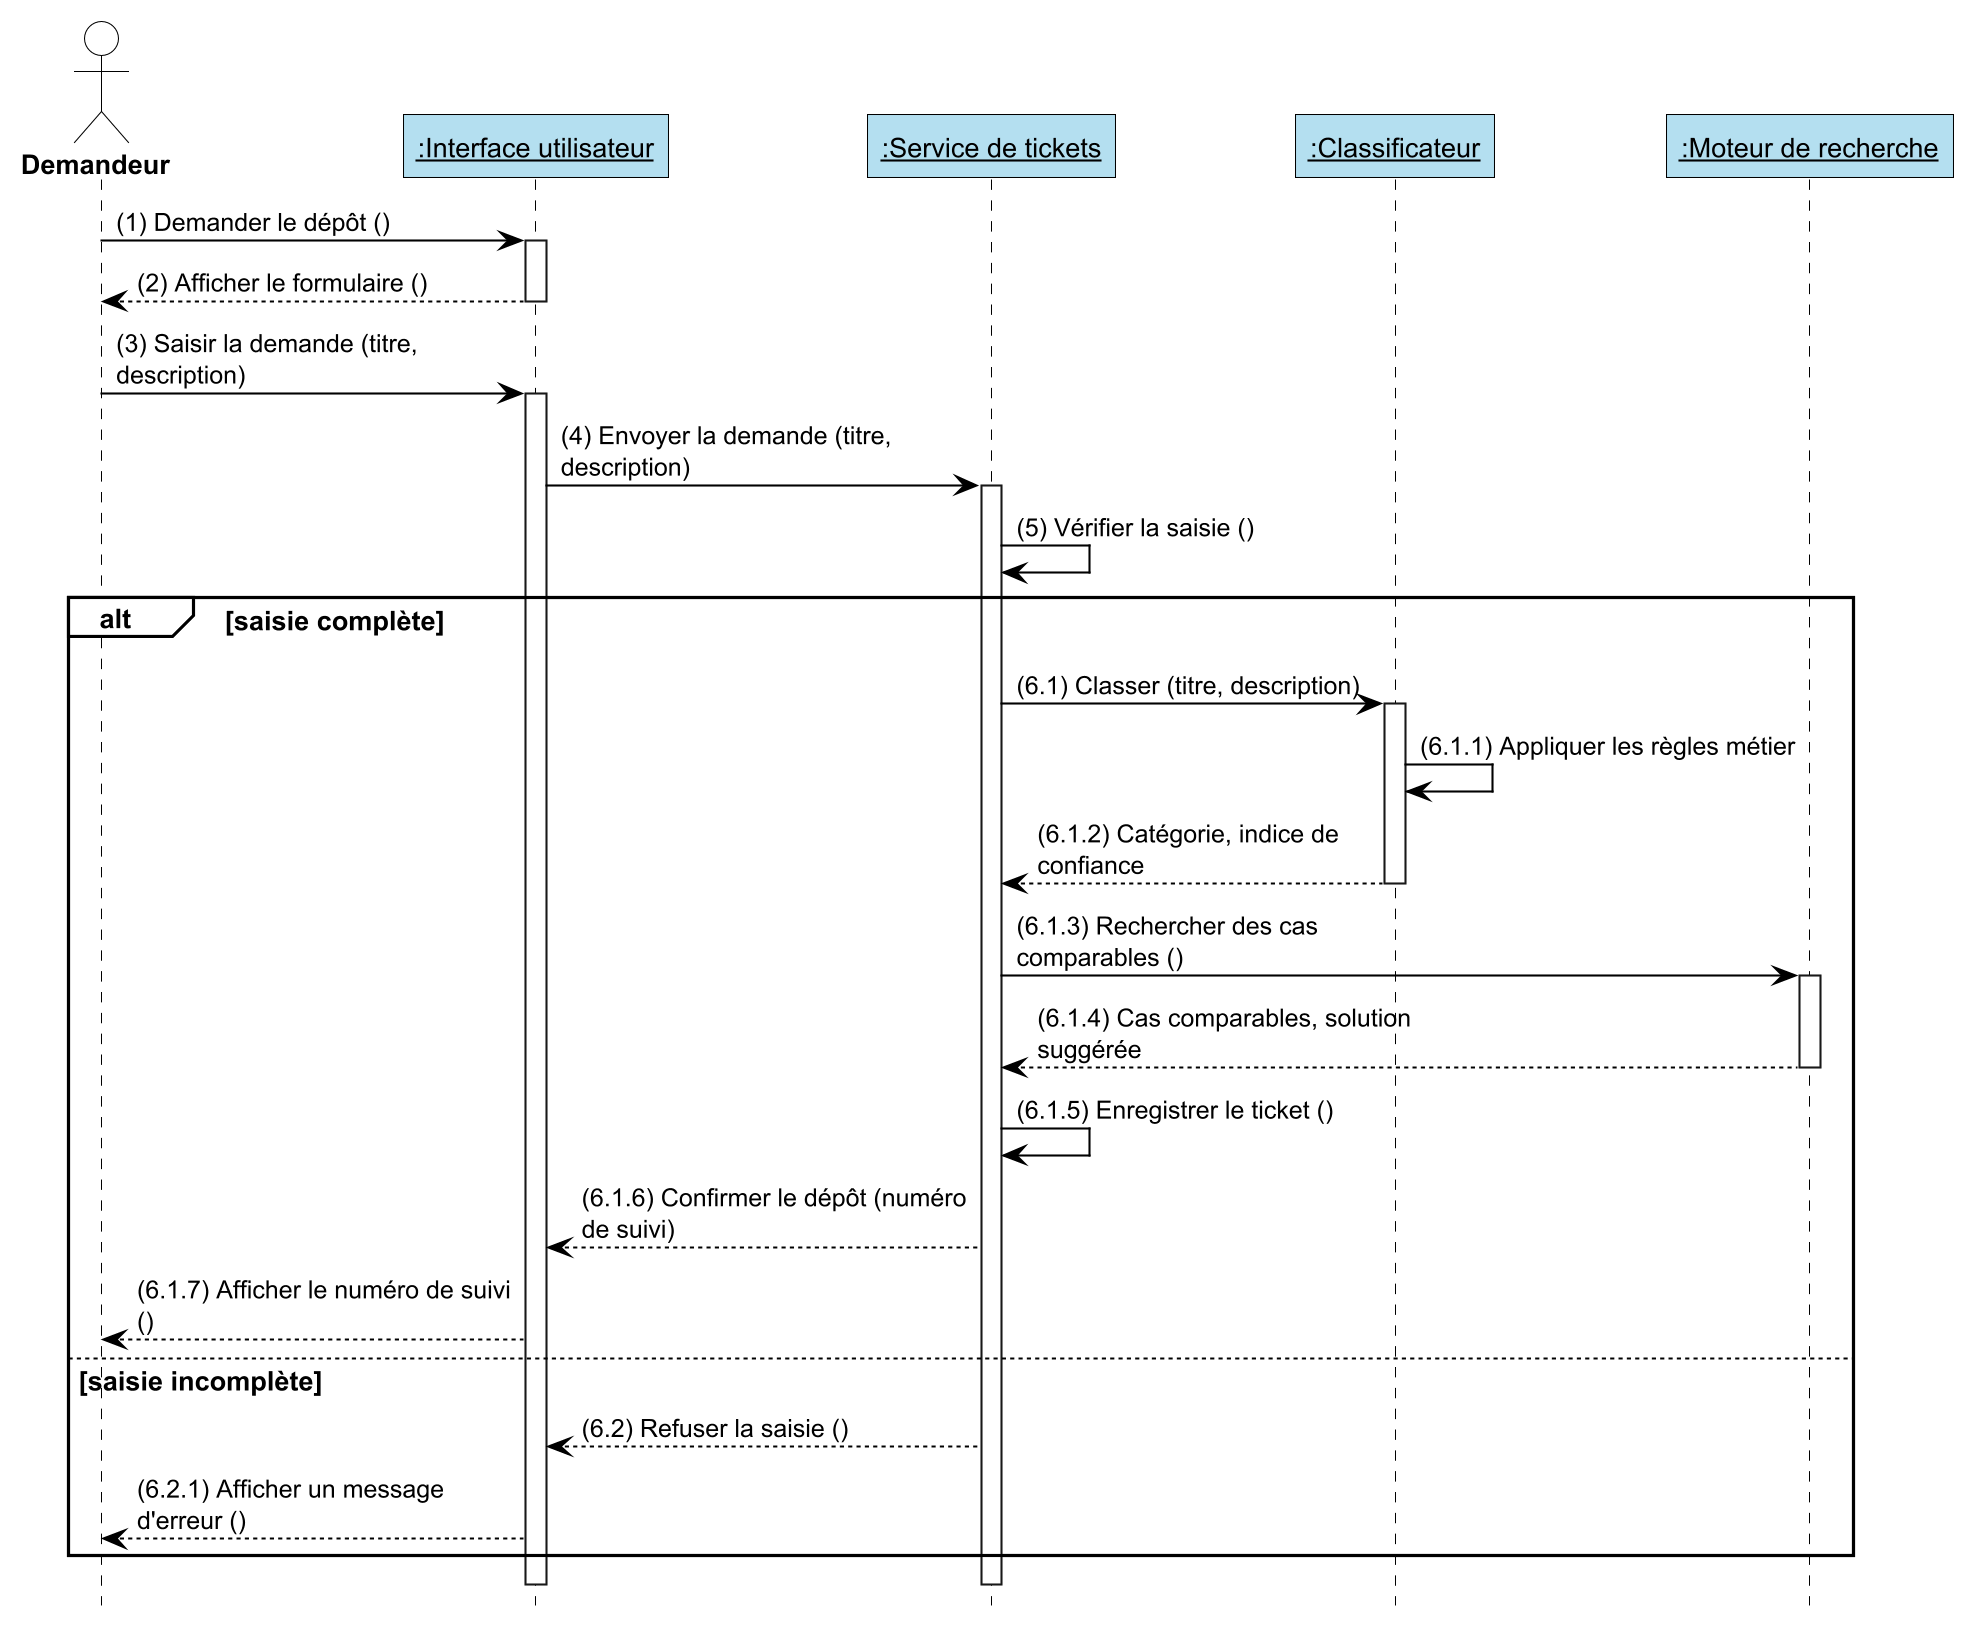

The diagram above was rendered by PlantUML. Its source (embedded in the PNG):
@startuml ch06_sequence_demandeur
!include _charte.puml

skinparam maxMessageSize 190

skinparam participant {
  BackgroundColor #B4DFF0
  BorderColor #000000
  FontColor #000000
}

skinparam sequence {
  LifeLineBorderColor #000000
  GroupBackgroundColor #FFFFFF
  GroupBorderColor #000000
  GroupHeaderFontColor #000000
  GroupBodyBackgroundColor #FFFFFF
}

hide footbox

actor "Demandeur" as DEM
participant "<u>:Interface utilisateur</u>" as UI
participant "<u>:Service de tickets</u>" as SRV
participant "<u>:Classificateur</u>" as CLF
participant "<u>:Moteur de recherche</u>" as RCH

DEM -> UI : (1) Demander le dépôt ()
activate UI
UI --> DEM : (2) Afficher le formulaire ()
deactivate UI

DEM -> UI : (3) Saisir la demande (titre, description)
activate UI
UI -> SRV : (4) Envoyer la demande (titre, description)
activate SRV
SRV -> SRV : (5) Vérifier la saisie ()

alt saisie complète

  SRV -> CLF : (6.1) Classer (titre, description)
  activate CLF
  CLF -> CLF : (6.1.1) Appliquer les règles métier
  CLF --> SRV : (6.1.2) Catégorie, indice de confiance
  deactivate CLF

  SRV -> RCH : (6.1.3) Rechercher des cas comparables ()
  activate RCH
  RCH --> SRV : (6.1.4) Cas comparables, solution suggérée
  deactivate RCH

  SRV -> SRV : (6.1.5) Enregistrer le ticket ()
  SRV --> UI : (6.1.6) Confirmer le dépôt (numéro de suivi)
  UI --> DEM : (6.1.7) Afficher le numéro de suivi ()

else saisie incomplète

  SRV --> UI : (6.2) Refuser la saisie ()
  UI --> DEM : (6.2.1) Afficher un message d'erreur ()

end

deactivate SRV
deactivate UI

@enduml